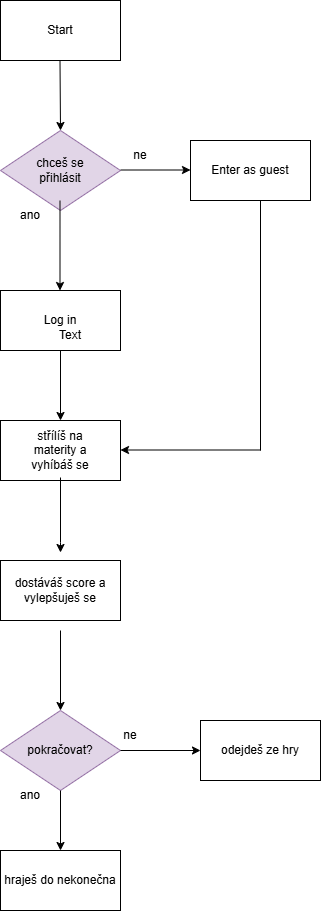

The diagram above was exported from draw.io. Its source (the exported page's mxGraphModel, read from the mxfile embedded in the PNG):
<mxGraphModel dx="1654" dy="927" grid="1" gridSize="10" guides="1" tooltips="1" connect="1" arrows="1" fold="1" page="1" pageScale="1" pageWidth="827" pageHeight="1169" math="0" shadow="0">
  <root>
    <mxCell id="0" />
    <mxCell id="1" parent="0" />
    <mxCell id="KZ1Va80TMSStfBIiCPN4-14" parent="1" style="rhombus;whiteSpace=wrap;html=1;fillColor=#e1d5e7;strokeColor=#9673a6;" value="" vertex="1">
      <mxGeometry height="80" width="120" x="340" y="200" as="geometry" />
    </mxCell>
    <mxCell id="KZ1Va80TMSStfBIiCPN4-1" parent="1" style="rounded=0;whiteSpace=wrap;html=1;" value="" vertex="1">
      <mxGeometry height="60" width="120" x="340" y="70" as="geometry" />
    </mxCell>
    <mxCell id="KZ1Va80TMSStfBIiCPN4-2" parent="1" style="text;html=1;whiteSpace=wrap;strokeColor=none;fillColor=none;align=center;verticalAlign=middle;rounded=0;" value="Start" vertex="1">
      <mxGeometry height="30" width="60" x="370" y="85" as="geometry" />
    </mxCell>
    <mxCell id="KZ1Va80TMSStfBIiCPN4-5" edge="1" parent="1" style="endArrow=classic;html=1;rounded=0;" value="">
      <mxGeometry height="50" relative="1" width="50" as="geometry">
        <mxPoint x="399.5" y="130" as="sourcePoint" />
        <mxPoint x="400" y="200" as="targetPoint" />
      </mxGeometry>
    </mxCell>
    <mxCell id="KZ1Va80TMSStfBIiCPN4-6" parent="1" style="text;html=1;whiteSpace=wrap;strokeColor=none;fillColor=none;align=center;verticalAlign=middle;rounded=0;" value="chceš se přihlásit" vertex="1">
      <mxGeometry height="30" width="60" x="370" y="225" as="geometry" />
    </mxCell>
    <mxCell id="KZ1Va80TMSStfBIiCPN4-7" edge="1" parent="1" style="endArrow=classic;html=1;rounded=0;" value="">
      <mxGeometry height="50" relative="1" width="50" as="geometry">
        <mxPoint x="399.5" y="270" as="sourcePoint" />
        <mxPoint x="399.5" y="360" as="targetPoint" />
      </mxGeometry>
    </mxCell>
    <mxCell id="KZ1Va80TMSStfBIiCPN4-8" edge="1" parent="1" style="endArrow=classic;html=1;rounded=0;" value="">
      <mxGeometry height="50" relative="1" width="50" as="geometry">
        <mxPoint x="460" y="239.5" as="sourcePoint" />
        <mxPoint x="530" y="239.5" as="targetPoint" />
      </mxGeometry>
    </mxCell>
    <mxCell id="KZ1Va80TMSStfBIiCPN4-9" parent="1" style="rounded=0;whiteSpace=wrap;html=1;" value="Log in" vertex="1">
      <mxGeometry height="60" width="120" x="340" y="360" as="geometry" />
    </mxCell>
    <mxCell id="KZ1Va80TMSStfBIiCPN4-10" parent="1" style="rounded=0;whiteSpace=wrap;html=1;" value="Enter as guest" vertex="1">
      <mxGeometry height="60" width="120" x="530" y="210" as="geometry" />
    </mxCell>
    <mxCell id="KZ1Va80TMSStfBIiCPN4-11" parent="1" style="text;html=1;whiteSpace=wrap;strokeColor=none;fillColor=none;align=center;verticalAlign=middle;rounded=0;" value="ne" vertex="1">
      <mxGeometry height="30" width="60" x="450" y="210" as="geometry" />
    </mxCell>
    <mxCell id="KZ1Va80TMSStfBIiCPN4-13" parent="1" style="text;html=1;whiteSpace=wrap;strokeColor=none;fillColor=none;align=center;verticalAlign=middle;rounded=0;" value="ano" vertex="1">
      <mxGeometry height="30" width="60" x="340" y="270" as="geometry" />
    </mxCell>
    <mxCell id="KZ1Va80TMSStfBIiCPN4-15" edge="1" parent="1" style="endArrow=classic;html=1;rounded=0;" value="">
      <mxGeometry height="50" relative="1" width="50" as="geometry">
        <mxPoint x="400" y="420" as="sourcePoint" />
        <mxPoint x="400" y="490" as="targetPoint" />
      </mxGeometry>
    </mxCell>
    <mxCell id="KZ1Va80TMSStfBIiCPN4-16" parent="1" style="rounded=0;whiteSpace=wrap;html=1;" value="" vertex="1">
      <mxGeometry height="60" width="120" x="340" y="490" as="geometry" />
    </mxCell>
    <mxCell id="KZ1Va80TMSStfBIiCPN4-17" parent="1" style="text;html=1;whiteSpace=wrap;strokeColor=none;fillColor=none;align=center;verticalAlign=middle;rounded=0;" value="Text" vertex="1">
      <mxGeometry height="30" width="60" x="380" y="390" as="geometry" />
    </mxCell>
    <mxCell id="KZ1Va80TMSStfBIiCPN4-18" parent="1" style="text;html=1;whiteSpace=wrap;strokeColor=none;fillColor=none;align=center;verticalAlign=middle;rounded=0;" value="střílíš na materity a vyhíbáš se" vertex="1">
      <mxGeometry height="30" width="60" x="370" y="505" as="geometry" />
    </mxCell>
    <mxCell id="KZ1Va80TMSStfBIiCPN4-19" edge="1" parent="1" style="endArrow=classic;html=1;rounded=0;exitX=0.5;exitY=1;exitDx=0;exitDy=0;" value="">
      <mxGeometry height="50" relative="1" width="50" as="geometry">
        <Array as="points">
          <mxPoint x="400" y="612" />
        </Array>
        <mxPoint x="400" y="547" as="sourcePoint" />
        <mxPoint x="400" y="622" as="targetPoint" />
      </mxGeometry>
    </mxCell>
    <mxCell id="KZ1Va80TMSStfBIiCPN4-20" parent="1" style="rounded=0;whiteSpace=wrap;html=1;" value="dostáváš score a vylepšuješ se" vertex="1">
      <mxGeometry height="60" width="120" x="340" y="630" as="geometry" />
    </mxCell>
    <mxCell id="KZ1Va80TMSStfBIiCPN4-21" edge="1" parent="1" style="endArrow=classic;html=1;rounded=0;" value="">
      <mxGeometry height="50" relative="1" width="50" as="geometry">
        <mxPoint x="400" y="700" as="sourcePoint" />
        <mxPoint x="400" y="780" as="targetPoint" />
      </mxGeometry>
    </mxCell>
    <mxCell id="KZ1Va80TMSStfBIiCPN4-23" parent="1" style="rhombus;whiteSpace=wrap;html=1;fillColor=#e1d5e7;strokeColor=#9673a6;" value="pokračovat?" vertex="1">
      <mxGeometry height="80" width="120" x="340" y="780" as="geometry" />
    </mxCell>
    <mxCell id="KZ1Va80TMSStfBIiCPN4-24" edge="1" parent="1" style="endArrow=classic;html=1;rounded=0;" value="">
      <mxGeometry height="50" relative="1" width="50" as="geometry">
        <mxPoint x="600" y="519.5" as="sourcePoint" />
        <mxPoint x="460" y="519.5" as="targetPoint" />
      </mxGeometry>
    </mxCell>
    <mxCell id="KZ1Va80TMSStfBIiCPN4-25" edge="1" parent="1" style="endArrow=none;html=1;rounded=0;" value="">
      <mxGeometry height="50" relative="1" width="50" as="geometry">
        <mxPoint x="600" y="520" as="sourcePoint" />
        <mxPoint x="600" y="270" as="targetPoint" />
      </mxGeometry>
    </mxCell>
    <mxCell id="KZ1Va80TMSStfBIiCPN4-26" edge="1" parent="1" style="endArrow=classic;html=1;rounded=0;" value="">
      <mxGeometry height="50" relative="1" width="50" as="geometry">
        <mxPoint x="400" y="860" as="sourcePoint" />
        <mxPoint x="400" y="920" as="targetPoint" />
      </mxGeometry>
    </mxCell>
    <mxCell id="KZ1Va80TMSStfBIiCPN4-27" parent="1" style="rounded=0;whiteSpace=wrap;html=1;" value="hraješ do nekonečna" vertex="1">
      <mxGeometry height="60" width="120" x="340" y="920" as="geometry" />
    </mxCell>
    <mxCell id="KZ1Va80TMSStfBIiCPN4-28" parent="1" style="text;html=1;whiteSpace=wrap;strokeColor=none;fillColor=none;align=center;verticalAlign=middle;rounded=0;" value="ano" vertex="1">
      <mxGeometry height="30" width="60" x="340" y="850" as="geometry" />
    </mxCell>
    <mxCell id="KZ1Va80TMSStfBIiCPN4-29" edge="1" parent="1" source="KZ1Va80TMSStfBIiCPN4-23" style="endArrow=classic;html=1;rounded=0;exitX=1;exitY=0.5;exitDx=0;exitDy=0;" value="">
      <mxGeometry height="50" relative="1" width="50" as="geometry">
        <mxPoint x="760" y="830" as="sourcePoint" />
        <mxPoint x="540" y="820" as="targetPoint" />
      </mxGeometry>
    </mxCell>
    <mxCell id="KZ1Va80TMSStfBIiCPN4-30" parent="1" style="rounded=0;whiteSpace=wrap;html=1;" value="odejdeš ze hry" vertex="1">
      <mxGeometry height="60" width="120" x="540" y="790" as="geometry" />
    </mxCell>
    <mxCell id="KZ1Va80TMSStfBIiCPN4-31" parent="1" style="text;html=1;whiteSpace=wrap;strokeColor=none;fillColor=none;align=center;verticalAlign=middle;rounded=0;" value="ne" vertex="1">
      <mxGeometry height="30" width="60" x="440" y="790" as="geometry" />
    </mxCell>
  </root>
</mxGraphModel>